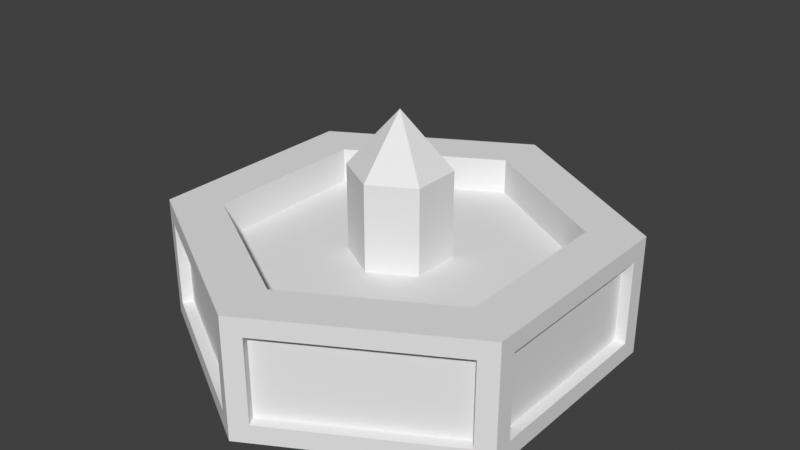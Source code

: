 # Source: capital.blend  (saved by Blender 3.0.42; exported with 4.5.12 LTS)
import bpy
from mathutils import Matrix  # noqa: F401  (used for matrix-valued properties, if any)

bpy.ops.wm.read_factory_settings(use_empty=True)
scene = bpy.context.scene
scene.name = 'Scene'

# ---- collections
col_collection = bpy.data.collections.new('Collection'); scene.collection.children.link(col_collection)

# ---- world
world_world = bpy.data.worlds.new('World'); scene.world = world_world
world_world.use_nodes = True; world_world.node_tree.nodes.clear()
_N = world_world.node_tree.nodes; _L = world_world.node_tree.links
n0 = _N.new('ShaderNodeOutputWorld'); n0.name = 'World Output'; n0.location = (300, 300)
n1 = _N.new('ShaderNodeBackground'); n1.name = 'Background'; n1.location = (10, 300)
n1.inputs[0].default_value = (0.05088, 0.05088, 0.05088, 1.0)
_L.new(n1.outputs[0], n0.inputs[0])
n0.is_active_output = True
world_world.color = (0.05088, 0.05088, 0.05088)
world_world.use_sun_shadow = False
world_world.sun_shadow_jitter_overblur = 0.0

# ---- meshes
me_circle = bpy.data.meshes.new('Circle')
me_circle.from_pydata([(-0.07204, 0.9584, 0.08319), (-0.866, 0.4168, 0.08319), (-0.794, -0.5416, 0.08319), (-0.07204, -0.9584, 0.08319), (0.866, -0.4168, 0.08319), (0.794, 0.5416, 0.08319), (-1.234e-08, 0.7607, 0.5502), (-0.6588, 0.3804, 0.5502), (-0.6588, -0.3804, 0.5502), (6.684e-08, -0.7607, 0.5502), (0.6588, -0.3804, 0.5502), (0.6588, 0.3804, 0.5502), (-0.866, 0.4168, 0.4676), (-0.07204, 0.9584, 0.4676), (-0.794, -0.5416, 0.4676), (-0.07204, -0.9584, 0.4676), (0.866, -0.4168, 0.4676), (0.794, 0.5416, 0.4676), (-0.1922, 0.111, 0.3882), (-1.804e-08, 0.2219, 0.3882), (-0.1922, -0.111, 0.3882), (3.333e-08, -0.2219, 0.3882), (0.1922, -0.111, 0.3882), (0.1922, 0.111, 0.3882), (0.07204, -0.9584, 0.08319), (-0.866, -0.4168, 0.08319), (0.07204, -0.9584, 0.4676), (-0.866, -0.4168, 0.4676), (-0.866, -0.5, 0.0), (-0.794, 0.5416, 0.08319), (-0.866, -0.5, 0.5508), (-0.794, 0.5416, 0.4676), (-0.866, 0.5, 0.0), (0.07204, 0.9584, 0.08319), (-0.866, 0.5, 0.5508), (0.07204, 0.9584, 0.4676), (0.0, 1.0, 0.0), (0.866, 0.4168, 0.08319), (0.0, 1.0, 0.5508), (0.866, 0.4168, 0.4676), (0.866, 0.5, 0.0), (0.794, -0.5416, 0.08319), (0.866, 0.5, 0.5508), (0.794, -0.5416, 0.4676), (0.866, -0.5, 0.0), (8.742e-08, -1.0, 0.0), (0.866, -0.5, 0.5508), (8.742e-08, -1.0, 0.5508), (-0.04704, -0.9151, 0.08319), (-0.769, -0.4983, 0.08319), (-0.04704, -0.9151, 0.4676), (-0.769, -0.4983, 0.4676), (0.769, -0.4983, 0.08319), (0.04704, -0.9151, 0.08319), (0.769, -0.4983, 0.4676), (0.04704, -0.9151, 0.4676), (-0.816, -0.4168, 0.08319), (-0.816, 0.4168, 0.08319), (-0.816, -0.4168, 0.4676), (-0.816, 0.4168, 0.4676), (-0.769, 0.4983, 0.08319), (-0.04704, 0.9151, 0.08319), (-0.769, 0.4983, 0.4676), (-0.04704, 0.9151, 0.4676), (0.816, 0.4168, 0.08319), (0.816, -0.4168, 0.08319), (0.816, 0.4168, 0.4676), (0.816, -0.4168, 0.4676), (0.04704, 0.9151, 0.08319), (0.769, 0.4983, 0.08319), (0.04704, 0.9151, 0.4676), (0.769, 0.4983, 0.4676), (-0.6588, 0.3804, 0.3882), (4.992e-10, 0.7607, 0.3882), (-0.6588, -0.3804, 0.3882), (7.969e-08, -0.7607, 0.3882), (0.6588, -0.3804, 0.3882), (0.6588, 0.3804, 0.3882), (-0.1922, 0.111, 0.779), (2.612e-07, 0.2219, 0.779), (-0.1922, -0.111, 0.779), (3.125e-07, -0.2219, 0.779), (0.1922, -0.111, 0.779), (0.1922, 0.111, 0.779), (1.689e-07, 1.49e-08, 1.031)], [], [(32, 36, 40, 44, 45, 28), (10, 11, 77, 76), (37, 39, 66, 64), (2, 3, 48, 49), (29, 31, 62, 60), (35, 17, 71, 70), (26, 24, 53, 55), (12, 1, 57, 59), (7, 6, 38, 34), (8, 7, 34, 30), (9, 8, 30, 47), (10, 9, 47, 46), (11, 10, 46, 42), (6, 11, 42, 38), (23, 19, 79, 83), (8, 9, 75, 74), (6, 7, 72, 73), (11, 6, 73, 77), (9, 10, 76, 75), (7, 8, 74, 72), (3, 2, 28, 45), (14, 15, 47, 30), (15, 3, 45, 47), (2, 14, 30, 28), (25, 1, 32, 28), (12, 27, 30, 34), (27, 25, 28, 30), (1, 12, 34, 32), (29, 0, 36, 32), (13, 31, 34, 38), (31, 29, 32, 34), (0, 13, 38, 36), (33, 5, 40, 36), (17, 35, 38, 42), (5, 17, 42, 40), (35, 33, 36, 38), (37, 4, 44, 40), (16, 39, 42, 46), (39, 37, 40, 42), (4, 16, 46, 44), (41, 24, 45, 44), (26, 43, 46, 47), (43, 41, 44, 46), (24, 26, 47, 45), (49, 48, 50, 51), (14, 2, 49, 51), (15, 14, 51, 50), (3, 15, 50, 48), (53, 52, 54, 55), (43, 26, 55, 54), (41, 43, 54, 52), (24, 41, 52, 53), (57, 56, 58, 59), (27, 12, 59, 58), (25, 27, 58, 56), (1, 25, 56, 57), (61, 60, 62, 63), (0, 29, 60, 61), (13, 0, 61, 63), (31, 13, 63, 62), (65, 64, 66, 67), (4, 37, 64, 65), (16, 4, 65, 67), (39, 16, 67, 66), (69, 68, 70, 71), (17, 5, 69, 71), (5, 33, 68, 69), (33, 35, 70, 68), (18, 19, 73, 72), (20, 18, 72, 74), (21, 20, 74, 75), (22, 21, 75, 76), (23, 22, 76, 77), (19, 23, 77, 73), (82, 83, 84), (21, 22, 82, 81), (18, 20, 80, 78), (22, 23, 83, 82), (20, 21, 81, 80), (19, 18, 78, 79), (80, 81, 84), (79, 78, 84), (83, 79, 84), (81, 82, 84), (78, 80, 84)])
_uv = me_circle.uv_layers.new(name='UVMap')
_uv.uv.foreach_set('vector', [0.0, 0.0, 0.0, 0.0, 0.0, 0.0, 0.0, 0.0, 0.0, 0.0, 0.0, 0.0, 0.0, 0.0, 0.0, 0.0, 0.0, 0.0, 0.0, 0.0, 0.0, 0.0, 0.0, 0.0, 0.0, 0.0, 0.0, 0.0, 0.0, 0.0, 0.0, 0.0, 0.0, 0.0, 0.0, 0.0, 0.0, 0.0, 0.0, 0.0, 0.0, 0.0, 0.0, 0.0, 0.0, 0.0, 0.0, 0.0, 0.0, 0.0, 0.0, 0.0, 0.0, 0.0, 0.0, 0.0, 0.0, 0.0, 0.0, 0.0, 0.0, 0.0, 0.0, 0.0, 0.0, 0.0, 0.0, 0.0, 0.0, 0.0, 0.0, 0.0, 0.0, 0.0, 0.0, 0.0, 0.0, 0.0, 0.0, 0.0, 0.0, 0.0, 0.0, 0.0, 0.0, 0.0, 0.0, 0.0, 0.0, 0.0, 0.0, 0.0, 0.0, 0.0, 0.0, 0.0, 0.0, 0.0, 0.0, 0.0, 0.0, 0.0, 0.0, 0.0, 0.0, 0.0, 0.0, 0.0, 0.0, 0.0, 0.0, 0.0, 0.0, 0.0, 0.0, 0.0, 0.0, 0.0, 0.0, 0.0, 0.0, 0.0, 0.0, 0.0, 0.0, 0.0, 0.0, 0.0, 0.0, 0.0, 0.0, 0.0, 0.0, 0.0, 0.0, 0.0, 0.0, 0.0, 0.0, 0.0, 0.0, 0.0, 0.0, 0.0, 0.0, 0.0, 0.0, 0.0, 0.0, 0.0, 0.0, 0.0, 0.0, 0.0, 0.0, 0.0, 0.0, 0.0, 0.0, 0.0, 0.0, 0.0, 0.0, 0.0, 0.0, 0.0, 0.0, 0.0, 0.0, 0.0, 0.0, 0.0, 0.0, 0.0, 0.0, 0.0, 0.0, 0.0, 0.0, 0.0, 0.0, 0.0, 0.0, 0.0, 0.0, 0.0, 0.0, 0.0, 0.0, 0.0, 0.0, 0.0, 0.0, 0.0, 0.0, 0.0, 0.0, 0.0, 0.0, 0.0, 0.0, 0.0, 0.0, 0.0, 0.0, 0.0, 0.0, 0.0, 0.0, 0.0, 0.0, 0.0, 0.0, 0.0, 0.0, 0.0, 0.0, 0.0, 0.0, 0.0, 0.0, 0.0, 0.0, 0.0, 0.0, 0.0, 0.0, 0.0, 0.0, 0.0, 0.0, 0.0, 0.0, 0.0, 0.0, 0.0, 0.0, 0.0, 0.0, 0.0, 0.0, 0.0, 0.0, 0.0, 0.0, 0.0, 0.0, 0.0, 0.0, 0.0, 0.0, 0.0, 0.0, 0.0, 0.0, 0.0, 0.0, 0.0, 0.0, 0.0, 0.0, 0.0, 0.0, 0.0, 0.0, 0.0, 0.0, 0.0, 0.0, 0.0, 0.0, 0.0, 0.0, 0.0, 0.0, 0.0, 0.0, 0.0, 0.0, 0.0, 0.0, 0.0, 0.0, 0.0, 0.0, 0.0, 0.0, 0.0, 0.0, 0.0, 0.0, 0.0, 0.0, 0.0, 0.0, 0.0, 0.0, 0.0, 0.0, 0.0, 0.0, 0.0, 0.0, 0.0, 0.0, 0.0, 0.0, 0.0, 0.0, 0.0, 0.0, 0.0, 0.0, 0.0, 0.0, 0.0, 0.0, 0.0, 0.0, 0.0, 0.0, 0.0, 0.0, 0.0, 0.0, 0.0, 0.0, 0.0, 0.0, 0.0, 0.0, 0.0, 0.0, 0.0, 0.0, 0.0, 0.0, 0.0, 0.0, 0.0, 0.0, 0.0, 0.0, 0.0, 0.0, 0.0, 0.0, 0.0, 0.0, 0.0, 0.0, 0.0, 0.0, 0.0, 0.0, 0.0, 0.0, 0.0, 0.0, 0.0, 0.0, 0.0, 0.0, 0.0, 0.0, 0.0, 0.0, 0.0, 0.0, 0.0, 0.0, 0.0, 0.0, 0.0, 0.0, 0.0, 0.0, 0.0, 0.0, 0.0, 0.0, 0.0, 0.0, 0.0, 0.0, 0.0, 0.0, 0.0, 0.0, 0.0, 0.0, 0.0, 0.0, 0.0, 0.0, 0.0, 0.0, 0.0, 0.0, 0.0, 0.0, 0.0, 0.0, 0.0, 0.0, 0.0, 0.0, 0.0, 0.0, 0.0, 0.0, 0.0, 0.0, 0.0, 0.0, 0.0, 0.0, 0.0, 0.0, 0.0, 0.0, 0.0, 0.0, 0.0, 0.0, 0.0, 0.0, 0.0, 0.0, 0.0, 0.0, 0.0, 0.0, 0.0, 0.0, 0.0, 0.0, 0.0, 0.0, 0.0, 0.0, 0.0, 0.0, 0.0, 0.0, 0.0, 0.0, 0.0, 0.0, 0.0, 0.0, 0.0, 0.0, 0.0, 0.0, 0.0, 0.0, 0.0, 0.0, 0.0, 0.0, 0.0, 0.0, 0.0, 0.0, 0.0, 0.0, 0.0, 0.0, 0.0, 0.0, 0.0, 0.0, 0.0, 0.0, 0.0, 0.0, 0.0, 0.0, 0.0, 0.0, 0.0, 0.0, 0.0, 0.0, 0.0, 0.0, 0.0, 0.0, 0.0, 0.0, 0.0, 0.0, 0.0, 0.0, 0.0, 0.0, 0.0, 0.0, 0.0, 0.0, 0.0, 0.0, 0.0, 0.0, 0.0, 0.0, 0.0, 0.0, 0.0, 0.0, 0.0, 0.0, 0.0, 0.0, 0.0, 0.0, 0.0, 0.0, 0.0, 0.0, 0.0, 0.0, 0.0, 0.0, 0.0, 0.0, 0.0, 0.0, 0.0, 0.0, 0.0, 0.0, 0.0, 0.0, 0.0, 0.0, 0.0, 0.0, 0.0, 0.0, 0.0, 0.0, 0.0, 0.0, 0.0, 0.0, 0.0, 0.0, 0.0, 0.0, 0.0, 0.0, 0.0, 0.0, 0.0, 0.0, 0.0, 0.0, 0.0, 0.0, 0.0, 0.0, 0.0, 0.0, 0.0, 0.0, 0.0, 0.0, 0.0, 0.0, 0.0, 0.0, 0.0, 0.0, 0.0, 0.0, 0.0, 0.0, 0.0, 0.0, 0.0, 0.0, 0.0, 0.0, 0.0, 0.0, 0.0, 0.0, 0.0, 0.0, 0.0, 0.0, 0.0, 0.0, 0.0, 0.0, 0.0, 0.0, 0.0, 0.0, 0.0, 0.0, 0.0, 0.0, 0.0, 0.0, 0.0, 0.0, 0.0, 0.0, 0.0, 0.0, 0.0, 0.0, 0.0, 0.0, 0.0, 0.0, 0.0, 0.0, 0.0, 0.0, 0.0, 0.0, 0.0, 0.0, 0.0, 0.0, 0.0, 0.0, 0.0, 0.0, 0.0, 0.0, 0.0, 0.0, 0.0, 0.0, 0.0, 0.0, 0.0, 0.0, 0.0, 0.0, 0.0, 0.0, 0.0, 0.0, 0.0, 0.0, 0.0, 0.0, 0.0, 0.0, 0.0, 0.0, 0.0, 0.0, 0.0, 0.0, 0.0, 0.0, 0.0, 0.0, 0.0, 0.0, 0.0, 0.0, 0.0, 0.0, 0.0])
me_circle.use_remesh_fix_poles = True
me_circle.use_remesh_preserve_attributes = False
me_circle.update()

# ---- objects
ob_circle = bpy.data.objects.new('Circle', me_circle)

# ---- transforms, parenting, visibility, modifiers, constraints
ob_circle.location = (0.0, 0.0, 0.0)

# ---- collection membership
col_collection.objects.link(ob_circle)

# ---- scene / render settings (as saved in the file)
scene.frame_start = 1; scene.frame_end = 250; scene.frame_set(1)
scene.render.engine = 'BLENDER_EEVEE_NEXT'
scene.cycles.sampling_pattern = 'TABULATED_SOBOL'
scene.cycles.use_light_tree = False
scene.view_settings.view_transform = 'Standard'
bpy.context.view_layer.update()

# ---- added for rendering (the .blend has no active camera and no usable light): camera, sun
cam_auto = bpy.data.cameras.new('AutoCamera')
cam_auto.lens = 50.0
cam_auto.sensor_width = 36.0
cam_auto.clip_end = 1000.0
ob_auto_camera = bpy.data.objects.new('AutoCamera', cam_auto)
scene.collection.objects.link(ob_auto_camera)
ob_auto_camera.location = (2.62732, -3.15279, 2.61753)
ob_auto_camera.rotation_euler = (1.09748, -7.21219e-08, 0.694738)
scene.camera = ob_auto_camera
light_auto_sun = bpy.data.lights.new('AutoSun', 'SUN')
light_auto_sun.energy = 3.0
light_auto_sun.angle = 0.0523599
ob_auto_sun = bpy.data.objects.new('AutoSun', light_auto_sun)
scene.collection.objects.link(ob_auto_sun)
ob_auto_sun.rotation_euler = (0.872665, 0.174533, 0.523599)
bpy.context.view_layer.update()
